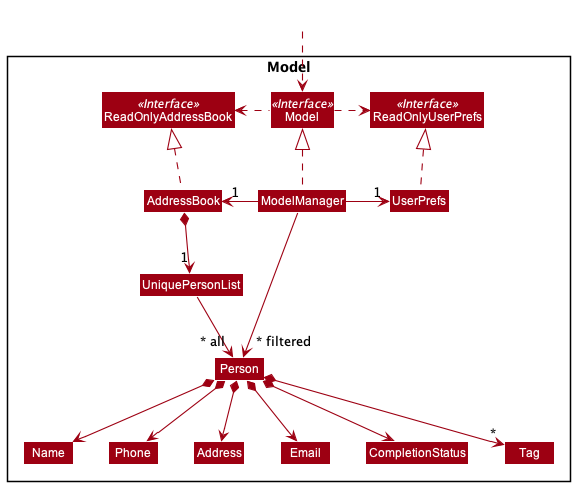

The diagram above was rendered by PlantUML. Its source (embedded in the PNG):
@startuml
!include style.puml
skinparam arrowThickness 1.1
skinparam arrowColor MODEL_COLOR
skinparam classBackgroundColor MODEL_COLOR

Package Model <<Rectangle>>{
Interface ReadOnlyAddressBook <<Interface>>
Interface ReadOnlyUserPrefs <<Interface>>
Interface Model <<Interface>>
Class AddressBook
Class ReadOnlyAddressBook
Class Model
Class ModelManager
Class UserPrefs
Class ReadOnlyUserPrefs


Class UniquePersonList
Class Person
Class Address
Class Email
Class Name
Class Phone
Class CompletionStatus
Class Tag

}

Class HiddenOutside #FFFFFF
HiddenOutside ..> Model

AddressBook .up.|> ReadOnlyAddressBook

ModelManager .up.|> Model
Model .right.> ReadOnlyUserPrefs
Model .left.> ReadOnlyAddressBook
ModelManager -left-> "1" AddressBook
ModelManager -right-> "1" UserPrefs
UserPrefs .up.|> ReadOnlyUserPrefs

AddressBook *--> "1" UniquePersonList
UniquePersonList --> "~* all" Person
Person *--> Name
Person *--> Phone
Person *--> Email
Person *--> Address
Person *--> CompletionStatus
Person *--> "*" Tag

Name -[hidden]right-> Phone
Phone -[hidden]right-> Address
Address -[hidden]right-> Email

ModelManager -->"~* filtered" Person
@enduml